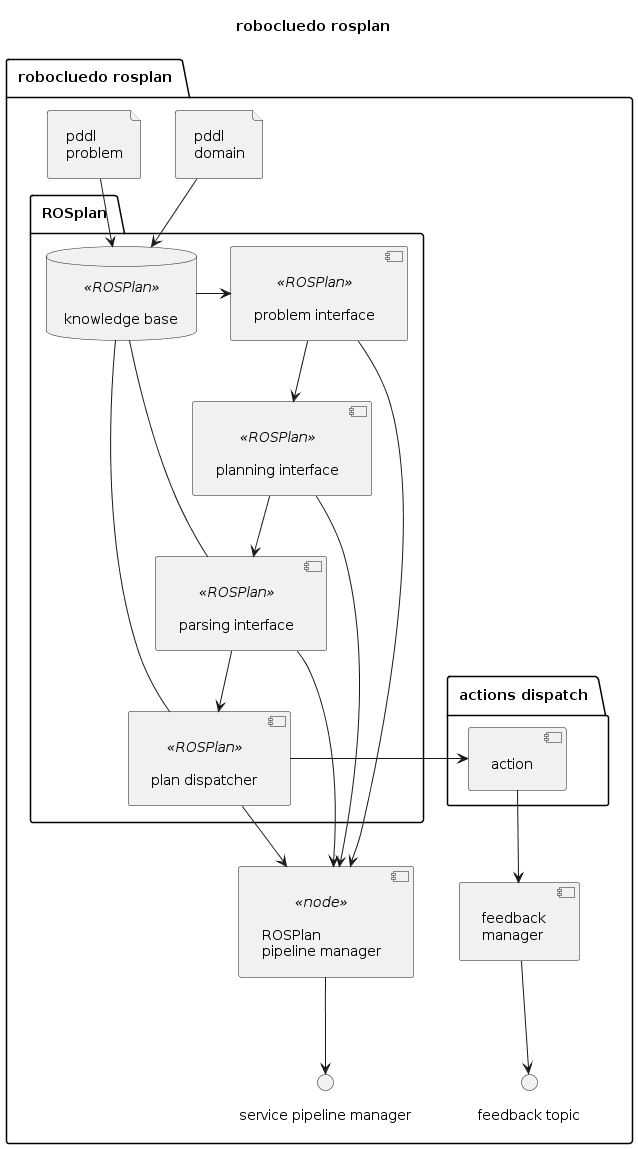

The diagram above was rendered by PlantUML. Its source (embedded in the PNG):
@startuml

''' DIAGRAM INFOS
title "robocluedo rosplan"
skinparam Padding 8


''' DIAGRAM ELEMENTS
package "robocluedo rosplan" {

file "pddl\ndomain" as PDDL_DOM
file "pddl\nproblem" as PDDL_PROB

package "ROSplan" {
	database "knowledge base" <<ROSPlan>> as KB
	[problem interface] <<ROSPlan>> as PROBLEM
	[planning interface] <<ROSPlan>> as PLAN
	[parsing interface] <<ROSPlan>> as PARSE
	[plan dispatcher] <<ROSPlan>> as DISPATCH

	KB -right-> PROBLEM
	PROBLEM -down-> PLAN
	PLAN -down-> PARSE
	KB -right- PARSE
	PARSE -down-> DISPATCH
	KB -left- DISPATCH
}

package "actions dispatch" {
	[action] as ACTION
}

[feedback\nmanager] as FEEDBACK
interface "feedback topic" as TOPIC_FEEDBACK
[ROSPlan\npipeline manager] <<node>> as MANAGER
interface "service pipeline manager" as SRV_MANAGER

DISPATCH -right-> ACTION
PDDL_DOM --> KB
PDDL_PROB --> KB

ACTION --> FEEDBACK
FEEDBACK --> TOPIC_FEEDBACK

PROBLEM --> MANAGER
PLAN --> MANAGER
PARSE --> MANAGER
DISPATCH --> MANAGER

MANAGER --> SRV_MANAGER
}
@enduml